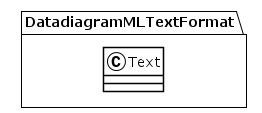

The diagram above was rendered by PlantUML. Its source (embedded in the PNG):
@startuml
!theme plain
package DatadiagramMLTextFormat {
class Text {
}
}
@enduml